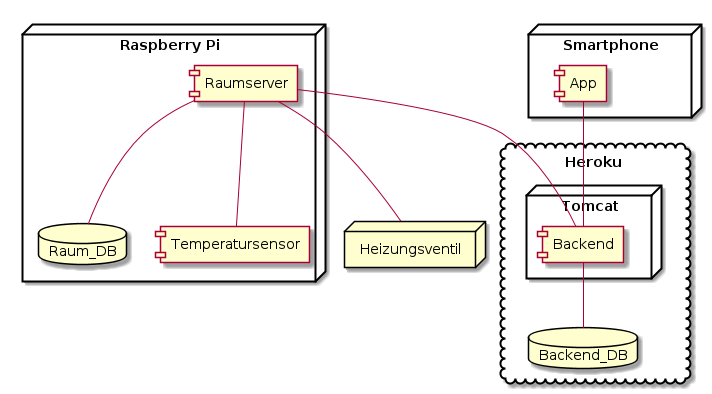

The diagram above was rendered by PlantUML. Its source (embedded in the PNG):
@startuml


  node "Raspberry Pi" {
    database Raum_DB
    component "Raumserver"
    component "Temperatursensor"
  }
  node "Heizungsventil"




cloud Heroku {
  database Backend_DB
  node Tomcat {
    component "Backend"
  }
}

node Smartphone {
  component App
}

App -- Backend
Raumserver -- Raum_DB
Raumserver -- Heizungsventil
Raumserver -- Temperatursensor
Raumserver -- Backend
Backend -- Backend_DB


@enduml